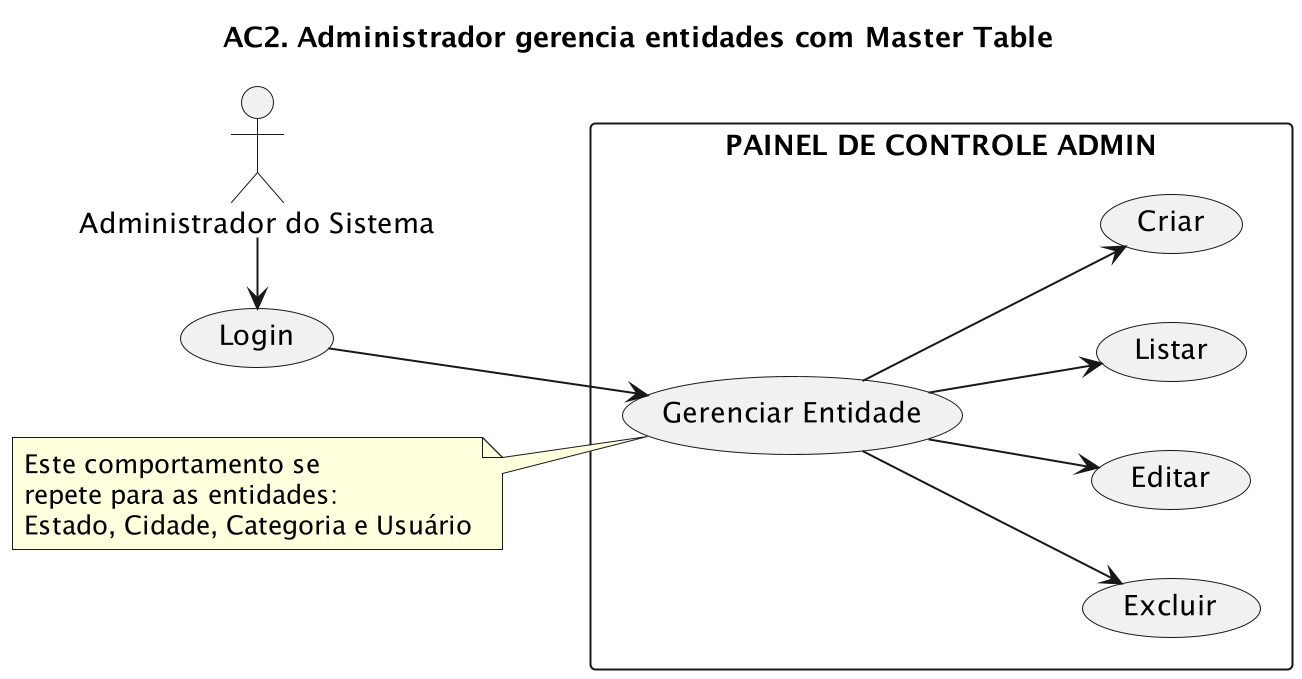

The diagram above was rendered by PlantUML. Its source (embedded in the PNG):
@startuml
left to right direction
title "AC2. Administrador gerencia entidades com Master Table"
scale 2

Admin as "Administrador do Sistema"

rectangle "PAINEL DE CONTROLE ADMIN" {
    (Gerenciar Entidade) as handle
    (Excluir) as delete
    (Editar) as edit
    (Listar) as list
    (Criar) as add
}

note left of (handle)
  Este comportamento se
  repete para as entidades:
  Estado, Cidade, Categoria e Usuário
end note

(Login) as login

Admin -r--> login
login --> handle
handle --> edit
handle --> delete
handle --> list
handle --> add

@enduml